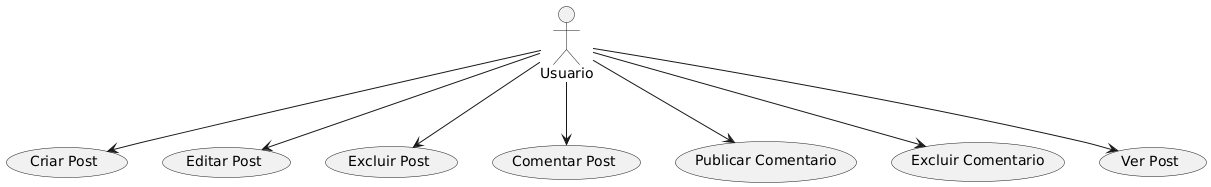

The diagram above was rendered by PlantUML. Its source (embedded in the PNG):
@startuml
actor Usuario as u

usecase "Criar Post" as UC1
usecase "Editar Post" as UC2
usecase "Excluir Post" as UC3
usecase "Comentar Post" as UC4
usecase "Publicar Comentario" as UC5
usecase "Excluir Comentario" as UC6
usecase "Ver Post" as UC7

u --> UC1
u --> UC2
u --> UC3
u --> UC4
u --> UC5
u --> UC6
u --> UC7
@enduml